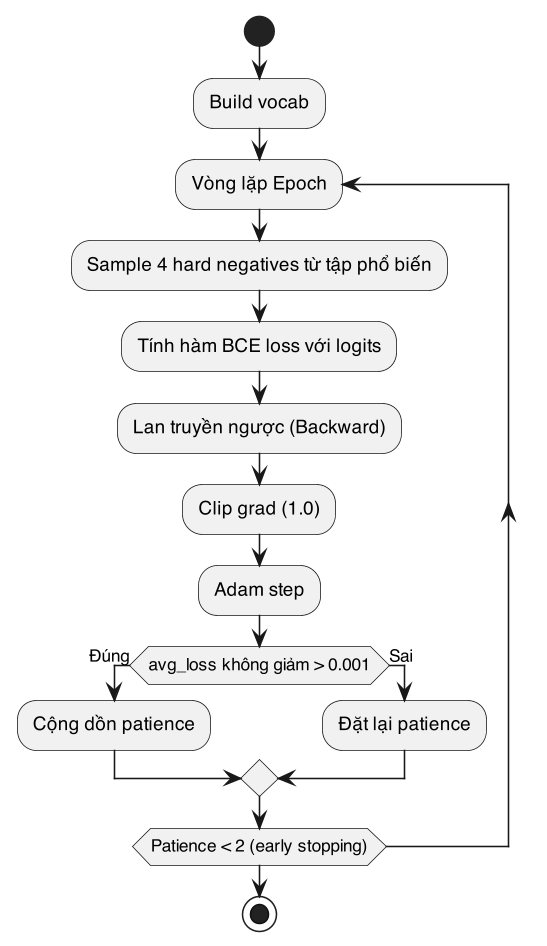

The diagram above was rendered by PlantUML. Its source (embedded in the PNG):
@startuml
skinparam dpi 150
skinparam defaultFontName "Helvetica"
skinparam shadowing false
skinparam backgroundColor #FFFFFF

start
:Build vocab;
repeat :Vòng lặp Epoch
    :Sample 4 hard negatives từ tập phổ biến;
    :Tính hàm BCE loss với logits;
    :Lan truyền ngược (Backward);
    :Clip grad (1.0);
    :Adam step;
    if (avg_loss không giảm > 0.001) then (Đúng)
        :Cộng dồn patience;
    else (Sai)
        :Đặt lại patience;
    endif
repeat while (Patience < 2 (early stopping))
stop
@enduml